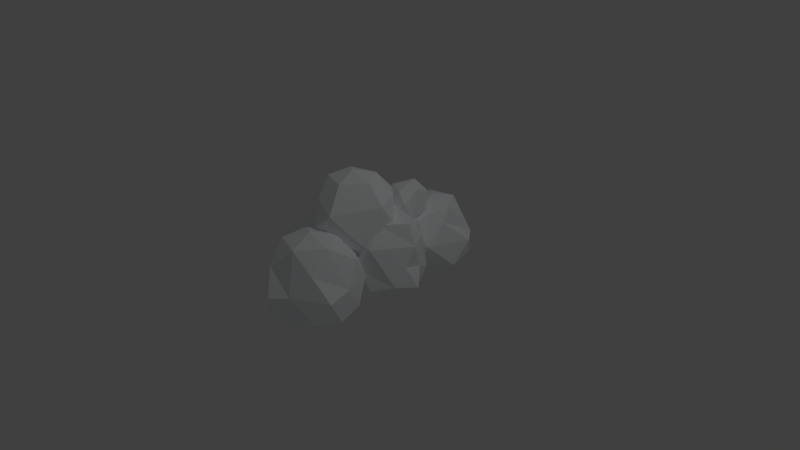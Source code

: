 # Source: Cloud1.blend  (saved by Blender 2.79.0; exported with 4.5.12 LTS)
import bpy
from mathutils import Matrix  # noqa: F401  (used for matrix-valued properties, if any)

bpy.ops.wm.read_factory_settings(use_empty=True)
scene = bpy.context.scene
scene.name = 'Scene'

# ---- collections
col_collection_1 = bpy.data.collections.new('Collection 1'); scene.collection.children.link(col_collection_1)

# ---- materials (node trees are filled in below, after node groups)
mat_material_001 = bpy.data.materials.new('Material.001')
mat_material_001.alpha_threshold = 0.0
mat_material_001.use_transparent_shadow = False
mat_material_001.preview_render_type = 'FLAT'
mat_material_001.diffuse_color = (0.962, 0.9882, 1.0, 1.0)
mat_material_001.roughness = 0.5

# ---- material node trees

# ---- world
world_world = bpy.data.worlds.new('World'); scene.world = world_world
world_world.color = (0.05088, 0.05088, 0.05088)
world_world.use_sun_shadow = False
world_world.sun_shadow_jitter_overblur = 0.0
world_world.cycles.sampling_method = 'MANUAL'

# ---- cameras
cam_camera = bpy.data.cameras.new('Camera')
cam_camera.clip_end = 100.0
cam_camera.lens = 35.0
cam_camera.sensor_width = 32.0
cam_camera.sensor_height = 18.0
cam_camera.ortho_scale = 7.314
cam_camera.dof.focus_distance = 0.0
cam_camera.dof.aperture_fstop = 128.0

# ---- lights
light_lamp = bpy.data.lights.new('Lamp', 'POINT')
light_lamp.transmission_factor = 0.0
light_lamp.cutoff_distance = 30.0
light_lamp.energy = 100.0
light_lamp.shadow_buffer_clip_start = 1.001
light_lamp.shadow_soft_size = 0.1
light_lamp.shadow_maximum_resolution = 0.006
light_lamp.use_absolute_resolution = True

# ---- meshes
me_icosphere_006 = bpy.data.meshes.new('Icosphere.006')
me_icosphere_006.from_pydata([(0.0, 0.0, -1.0), (0.5655, -0.4408, -0.3632), (-0.2705, -0.833, -0.4375), (-0.6769, -0.002009, -0.3613), (-0.2764, 0.8506, -0.4472), (0.6581, 0.4901, -0.4092), (0.2757, -0.8491, 0.4465), (-0.6557, -0.4869, 0.4215), (-0.7071, 0.5162, 0.44), (0.2764, 0.8506, 0.4472), (0.7501, 0.002911, 0.4048), (0.0, 0.0, 1.0), (-0.1615, -0.4968, -0.8452), (0.406, -0.2979, -0.8186), (0.2536, -0.7897, -0.5121), (0.6166, 0.009657, -0.4095), (0.421, 0.3068, -0.8439), (-0.4995, -0.0002278, -0.8136), (-0.5199, -0.4118, -0.4223), (-0.1625, 0.5, -0.8507), (-0.631, 0.4668, -0.4864), (0.2629, 0.809, -0.5257), (0.6639, -0.2446, 0.02823), (-2.44e-05, -0.9995, 1.089e-05), (0.4972, -0.7228, 0.009403), (-0.6696, -0.246, 0.02601), (-0.4969, -0.7227, 0.01065), (-0.5815, 0.8008, 0.000301), (-0.7084, 0.2584, 0.01573), (0.5814, 0.8008, 0.0002994), (0.0, 1.0, 0.0), (0.64, -0.4711, 0.5001), (-0.2625, -0.8082, 0.5253), (-0.7466, 0.00153, 0.4811), (-0.2629, 0.809, 0.5257), (0.6773, 0.4938, 0.5195), (0.1624, -0.5, 0.8506), (0.5212, 6.324e-05, 0.8436), (-0.423, -0.3073, 0.8461), (-0.4249, 0.3088, 0.8499), (0.1625, 0.5, 0.8507), (-1.17, 2.044, 3.394), (-2.451, 2.992, 2.209), (-0.6105, 3.766, 2.275), (0.6409, 2.044, 2.275), (-0.6105, 0.3214, 2.275), (-2.176, 1.303, 2.15), (-1.727, 3.76, 0.4664), (0.295, 3.108, 0.4635), (0.295, 0.9793, 0.4635), (-1.51, 0.763, 0.6402), (-2.616, 2.044, 0.5964), (-1.157, 2.067, -0.4887), (-0.8412, 3.056, 3.091), (-2.031, 2.669, 3.091), (-1.702, 3.682, 2.434), (-2.805, 2.05, 2.403), (-2.024, 1.424, 3.079), (-0.1057, 2.044, 3.091), (0.2233, 3.056, 2.434), (-0.8412, 1.031, 3.091), (0.2233, 1.031, 2.434), (-1.685, 0.4546, 2.407), (-2.515, 2.508, 1.416), (-2.413, 1.673, 1.429), (-1.17, 4.069, 1.369), (-2.045, 3.362, 1.387), (0.7555, 2.669, 1.369), (0.01997, 3.682, 1.369), (0.01997, 0.4057, 1.369), (0.7555, 1.418, 1.369), (-1.128, 0.3535, 1.378), (-2.157, 2.808, 0.5132), (-0.6379, 3.682, 0.3045), (0.5522, 2.044, 0.3045), (-0.6532, 0.5332, 0.3714), (-2.153, 1.337, 0.5288), (-1.499, 3.056, -0.3534), (-2.219, 2.045, -0.3353), (-0.309, 2.669, -0.3534), (-0.3103, 1.419, -0.3507), (-1.372, 1.287, -0.05143), (-0.2022, 5.579, 3.935), (-1.791, 6.733, 2.722), (0.4045, 7.446, 2.722), (1.761, 5.579, 2.722), (0.4045, 3.712, 2.722), (-1.791, 4.425, 2.722), (-0.6404, 7.046, 0.961), (1.143, 6.555, 0.9063), (1.386, 4.425, 0.7586), (-0.8089, 3.712, 0.7586), (-1.799, 5.557, 0.9331), (-0.2022, 5.579, -0.4548), (0.1544, 6.676, 3.607), (-1.136, 6.257, 3.607), (-0.7792, 7.355, 2.894), (-2.069, 5.579, 2.894), (-1.136, 4.9, 3.607), (0.9518, 5.579, 3.607), (1.308, 6.676, 2.894), (0.1544, 4.481, 3.607), (1.308, 4.481, 2.894), (-0.7792, 3.803, 2.894), (-2.261, 6.246, 1.742), (-2.067, 4.967, 1.745), (-0.2026, 7.742, 1.741), (-1.263, 7.043, 1.779), (1.652, 6.172, 1.754), (1.088, 3.803, 1.74), (1.794, 4.924, 1.741), (-1.492, 3.803, 1.74), (-0.2022, 3.384, 1.74), (-1.493, 6.517, 0.7539), (0.3094, 7.187, 0.6908), (1.457, 5.559, 0.6995), (0.3748, 3.803, 0.5862), (-1.71, 4.483, 0.588), (-0.5588, 6.676, -0.127), (-1.356, 5.579, -0.127), (0.7314, 6.257, -0.127), (0.7314, 4.9, -0.127), (-0.5584, 4.482, -0.1249), (0.1294, 3.001, 1.679), (-1.301, 4.04, 0.5857), (0.676, 4.684, 0.5862), (1.809, 3.001, 0.542), (0.676, 1.319, 0.5861), (-1.298, 1.964, 0.5841), (-0.4119, 4.663, -1.171), (1.332, 3.85, -1.029), (1.546, 1.974, -1.175), (-0.4172, 1.319, -1.183), (-1.639, 3.001, -1.183), (0.1294, 3.001, -2.276), (0.4507, 3.99, 1.384), (-0.7117, 3.612, 1.384), (-0.3904, 4.601, 0.7414), (-1.552, 3.001, 0.7407), (-0.7117, 2.39, 1.384), (1.169, 3.001, 1.384), (1.49, 3.99, 0.7412), (0.4507, 2.012, 1.384), (1.481, 2.019, 0.7341), (-0.3904, 1.401, 0.7414), (-1.663, 3.58, -0.2913), (-1.734, 2.397, -0.2983), (0.1294, 4.979, -0.2983), (-0.9424, 4.489, -0.287), (1.994, 3.606, -0.2972), (1.134, 4.39, -0.2721), (2.007, 2.391, -0.2984), (0.1294, 1.024, -0.2983), (0.5946, 4.447, -1.237), (1.812, 3.001, -1.338), (0.6493, 1.401, -1.338), (-1.23, 2.014, -1.337), (-0.1919, 3.99, -1.981), (-0.9103, 3.001, -1.981), (0.9688, 3.611, -1.977), (0.9706, 2.39, -1.981), (-0.1919, 2.012, -1.981), (1.371, 3.886, -0.0003296), (2.458, 3.057, 1.161), (0.7982, 2.025, 0.8477), (-0.5645, 3.9, 0.8477), (0.7982, 5.776, 0.8477), (2.809, 4.976, 0.9545), (2.013, 2.034, 2.816), (-0.1879, 2.741, 2.82), (-0.1879, 5.06, 2.82), (2.017, 5.776, 2.82), (3.129, 3.929, 2.756), (1.408, 3.9, 4.039), (1.049, 2.798, -0.04184), (2.058, 3.353, 0.3823), (1.935, 2.224, 0.7508), (2.767, 3.951, 0.9569), (2.167, 4.501, 0.2237), (0.2484, 3.9, -0.04184), (-0.1098, 2.798, 0.6746), (1.049, 5.003, -0.04148), (-0.1098, 5.003, 0.6746), (1.816, 5.323, 0.9349), (2.78, 3.463, 1.917), (2.964, 4.49, 1.891), (1.404, 1.729, 1.835), (2.413, 2.415, 1.879), (-0.6894, 3.219, 1.834), (0.1116, 2.117, 1.834), (0.1116, 5.684, 1.834), (-0.6894, 4.582, 1.834), (2.376, 5.321, 1.893), (1.408, 6.008, 1.834), (2.611, 3.012, 2.845), (0.828, 2.117, 2.993), (-0.468, 3.9, 2.993), (0.828, 5.684, 2.993), (2.925, 5.003, 2.993), (1.766, 2.798, 3.709), (2.567, 3.9, 3.709), (0.4698, 3.219, 3.709), (0.4698, 4.582, 3.709), (1.766, 5.003, 3.709), (-0.1404, -1.438, 0.05527), (0.9715, -2.281, 1.254), (-0.5775, -2.852, 1.23), (-1.42, -1.464, 1.311), (-0.661, 0.1642, 1.12), (1.054, -0.5632, 1.225), (0.3867, -3.061, 2.815), (-1.52, -2.441, 2.815), (-1.378, -0.53, 2.759), (0.3867, 0.1839, 2.815), (1.555, -1.439, 2.812), (-0.1404, -1.438, 3.869), (-0.4502, -2.392, 0.3401), (0.6707, -2.028, 0.3401), (0.3372, -2.928, 0.9951), (1.061, -1.443, 1.173), (0.6376, -0.867, 0.3887), (-1.137, -1.438, 0.3497), (-1.198, -2.227, 1.14), (-0.4198, -0.5528, 0.4501), (-1.217, -0.6502, 1.138), (0.3601, 0.1025, 0.961), (1.474, -1.971, 1.976), (1.298, -0.9611, 1.995), (-0.1408, -3.335, 1.963), (0.7725, -2.744, 1.986), (-1.878, -2.007, 1.968), (-1.146, -2.835, 1.982), (-1.179, 0.003732, 1.973), (-1.585, -0.9819, 2.002), (0.9603, 0.07897, 1.964), (-0.1404, 0.4687, 1.962), (1.172, -2.392, 2.965), (-0.6417, -2.981, 2.965), (-1.76, -1.439, 2.964), (-0.6417, 0.1045, 2.965), (1.146, -0.5012, 2.95), (0.1694, -2.392, 3.585), (0.8622, -1.438, 3.585), (-0.9515, -2.028, 3.585), (-0.9515, -0.849, 3.585), (0.1694, -0.4848, 3.585), (0.6939, 1.304, 4.167), (-0.9915, 2.529, 2.879), (1.338, 3.285, 2.879), (2.641, 1.31, 2.849), (1.295, -0.5721, 2.835), (-0.9914, 0.07965, 2.879), (0.05016, 3.285, 0.7958), (2.123, 2.401, 0.9367), (1.869, 0.4295, 1.071), (0.05016, -0.6772, 0.7958), (-1.306, 1.308, 0.8349), (0.6775, 1.314, -0.3545), (1.072, 2.469, 3.819), (-0.2967, 2.024, 3.819), (0.08165, 3.188, 3.062), (-1.287, 1.304, 3.062), (-0.2967, 0.5844, 3.819), (1.918, 1.304, 3.819), (2.294, 2.467, 3.061), (1.072, 0.1395, 3.819), (2.296, 0.1398, 3.062), (0.08165, -0.5802, 3.062), (-1.494, 2.017, 1.838), (-1.344, 0.6434, 1.841), (0.6939, 3.633, 1.837), (-0.6751, 3.188, 1.837), (2.273, 1.918, 1.924), (1.998, 3.11, 1.84), (1.683, -0.1468, 1.904), (2.22, 0.8267, 1.945), (-0.6665, -0.5686, 1.837), (0.6935, -1.02, 1.838), (-0.909, 2.469, 0.6129), (1.306, 3.188, 0.6129), (2.049, 1.378, 0.9346), (1.156, -0.2595, 0.8098), (-0.8294, 0.1951, 0.6705), (0.3155, 2.469, -0.1439), (-0.5108, 1.307, -0.1094), (1.527, 1.967, 0.06539), (1.545, 0.6778, 0.0405), (0.3325, 0.278, 0.06194)], [], [(0, 13, 12), (1, 13, 15), (0, 12, 17), (0, 17, 19), (0, 19, 16), (179, 181, 162, 174), (2, 14, 23), (186, 176, 187, 168), (4, 20, 27), (5, 21, 29), (149, 130, 159, 154), (2, 23, 26), (3, 25, 28), (4, 27, 30), (275, 280, 286, 254), (6, 31, 36), (7, 32, 38), (8, 33, 39), (9, 34, 40), (10, 35, 37), (37, 40, 11), (37, 35, 40), (35, 9, 40), (40, 39, 11), (40, 34, 39), (34, 8, 39), (39, 38, 11), (39, 33, 38), (33, 7, 38), (38, 36, 11), (38, 32, 36), (32, 6, 36), (36, 37, 11), (36, 31, 37), (31, 10, 37), (100, 84, 106, 114, 89, 108), (29, 9, 35), (30, 34, 9), (30, 27, 34), (27, 8, 34), (28, 33, 8), (28, 25, 33), (25, 7, 33), (26, 32, 7), (26, 23, 32), (23, 6, 32), (24, 31, 6), (22, 10, 31), (29, 30, 9), (29, 21, 30), (21, 4, 30), (76, 50, 81, 78), (20, 3, 28), (18, 2, 26), (23, 24, 6), (23, 14, 24), (14, 1, 24), (272, 253, 280, 275), (16, 21, 5), (16, 19, 21), (19, 4, 21), (19, 20, 4), (19, 17, 20), (17, 3, 20), (17, 18, 3), (141, 125, 150, 149), (76, 51, 64, 46, 62), (13, 0, 16), (12, 14, 2), (12, 13, 14), (13, 1, 14), (41, 54, 53), (42, 54, 56), (41, 53, 58), (41, 58, 60), (41, 60, 57), (42, 56, 63), (43, 55, 65), (44, 59, 67), (45, 61, 69), (43, 65, 68), (44, 67, 70), (45, 69, 71), (96, 83, 107, 106), (47, 72, 77), (48, 73, 79), (49, 74, 80), (50, 75, 81), (51, 76, 78), (108, 89, 120, 115), (143, 151, 131, 127), (81, 75, 80), (75, 49, 80), (80, 79, 52), (80, 74, 79), (74, 48, 79), (79, 77, 52), (79, 73, 77), (73, 47, 77), (77, 78, 52), (77, 72, 78), (72, 51, 78), (71, 50, 76, 62), (71, 75, 50), (71, 69, 75), (69, 49, 75), (70, 74, 49), (70, 67, 74), (67, 48, 74), (68, 73, 48), (68, 65, 73), (65, 47, 73), (66, 72, 47), (145, 133, 129, 148), (62, 45, 71), (69, 70, 49), (69, 61, 70), (61, 44, 70), (67, 68, 48), (67, 59, 68), (59, 43, 68), (65, 66, 47), (29, 35, 10, 5), (63, 64, 51), (63, 56, 64), (56, 46, 64), (57, 62, 46), (57, 60, 62), (60, 45, 62), (60, 61, 45), (60, 58, 61), (58, 44, 61), (58, 59, 44), (58, 53, 59), (53, 43, 59), (56, 57, 46), (56, 54, 57), (54, 41, 57), (53, 55, 43), (53, 54, 55), (54, 42, 55), (82, 95, 94), (83, 95, 97), (82, 94, 99), (82, 99, 101), (82, 101, 98), (83, 97, 104), (84, 96, 106), (85, 100, 108), (86, 102, 109), (87, 103, 111), (83, 104, 107), (128, 132, 156, 146), (85, 108, 110), (86, 109, 112), (87, 111, 105), (216, 218, 228, 206), (89, 114, 120), (90, 115, 121), (91, 116, 122), (92, 117, 119), (119, 122, 93), (119, 117, 122), (117, 91, 122), (122, 121, 93), (122, 116, 121), (116, 90, 121), (121, 120, 93), (121, 115, 120), (272, 264, 273, 253), (120, 118, 93), (120, 114, 118), (114, 88, 118), (118, 119, 93), (118, 113, 119), (113, 92, 119), (105, 117, 92), (105, 111, 117), (111, 91, 117), (112, 116, 91), (112, 109, 116), (109, 90, 116), (110, 115, 90), (110, 108, 115), (216, 206, 231, 222), (106, 88, 114), (107, 104, 113), (104, 92, 113), (111, 112, 91), (111, 103, 112), (103, 86, 112), (109, 110, 90), (109, 102, 110), (102, 85, 110), (282, 255, 287, 284), (106, 107, 88), (63, 51, 72, 66, 42), (104, 105, 92), (104, 97, 105), (97, 87, 105), (98, 103, 87), (98, 101, 103), (101, 86, 103), (101, 102, 86), (101, 99, 102), (99, 85, 102), (99, 100, 85), (99, 94, 100), (94, 84, 100), (97, 98, 87), (97, 95, 98), (95, 82, 98), (94, 96, 84), (94, 95, 96), (95, 83, 96), (123, 136, 135), (124, 136, 138), (123, 135, 140), (123, 140, 142), (123, 142, 139), (124, 138, 145), (125, 137, 147), (126, 141, 149), (81, 80, 52, 78), (228, 218, 229, 210), (124, 145, 148), (125, 147, 150), (126, 149, 151), (27, 20, 28, 8), (144, 152, 132, 128), (130, 153, 159), (131, 154, 160), (132, 155, 161), (133, 156, 158), (158, 161, 134), (158, 156, 161), (156, 132, 161), (161, 160, 134), (161, 155, 160), (155, 131, 160), (160, 159, 134), (160, 154, 159), (159, 157, 134), (159, 153, 157), (153, 129, 157), (157, 158, 134), (15, 5, 10, 22, 1), (146, 156, 133), (152, 155, 132), (15, 13, 16, 5), (151, 154, 131), (151, 149, 154), (218, 205, 226, 229), (150, 147, 153), (147, 129, 153), (127, 131, 155, 152), (149, 150, 153, 130), (144, 127, 152), (22, 31, 24, 1), (143, 126, 151), (158, 157, 129, 133), (147, 148, 129), (147, 137, 148), (137, 124, 148), (145, 146, 133), (145, 138, 146), (138, 128, 146), (139, 144, 128), (139, 142, 144), (142, 127, 144), (142, 143, 127), (142, 140, 143), (140, 126, 143), (140, 141, 126), (140, 135, 141), (135, 125, 141), (138, 139, 128), (138, 136, 139), (136, 123, 139), (135, 137, 125), (135, 136, 137), (136, 124, 137), (163, 175, 177), (184, 187, 163, 177), (162, 181, 178), (281, 286, 287, 255), (164, 176, 186), (165, 180, 188), (166, 182, 190), (167, 183, 192), (164, 186, 189), (165, 188, 191), (166, 190, 193), (167, 192, 185), (221, 207, 233, 224), (169, 195, 201), (170, 196, 202), (171, 197, 203), (172, 198, 200), (200, 203, 173), (200, 198, 203), (198, 171, 203), (203, 202, 173), (203, 197, 202), (197, 170, 202), (202, 201, 173), (202, 196, 201), (196, 169, 201), (201, 199, 173), (201, 195, 199), (195, 168, 199), (199, 200, 173), (194, 172, 200), (185, 198, 172), (185, 192, 198), (192, 171, 198), (193, 197, 171), (193, 190, 197), (190, 170, 197), (191, 196, 170), (191, 188, 196), (188, 169, 196), (189, 195, 169), (189, 186, 195), (186, 168, 195), (187, 194, 168), (187, 184, 194), (184, 172, 194), (192, 193, 171), (192, 183, 193), (183, 166, 193), (190, 191, 170), (190, 182, 191), (182, 165, 191), (188, 189, 169), (188, 180, 189), (180, 164, 189), (176, 163, 187), (184, 185, 172), (184, 177, 185), (177, 167, 185), (178, 183, 167), (178, 181, 183), (181, 166, 183), (181, 182, 166), (181, 179, 182), (179, 165, 182), (179, 180, 165), (179, 174, 180), (174, 164, 180), (177, 178, 167), (177, 175, 178), (174, 176, 164), (174, 175, 176), (175, 163, 176), (204, 217, 216), (205, 217, 219), (204, 216, 221), (204, 221, 223), (204, 223, 220), (205, 219, 226), (207, 222, 230), (208, 224, 232), (209, 225, 234), (206, 228, 231), (207, 230, 233), (208, 232, 235), (209, 234, 227), (210, 236, 241), (211, 237, 243), (212, 238, 244), (213, 239, 245), (214, 240, 242), (242, 245, 215), (242, 240, 245), (240, 213, 245), (245, 244, 215), (245, 239, 244), (239, 212, 244), (244, 243, 215), (244, 238, 243), (238, 211, 243), (243, 241, 215), (243, 237, 241), (237, 210, 241), (241, 242, 215), (241, 236, 242), (236, 214, 242), (227, 240, 214), (227, 234, 240), (234, 213, 240), (235, 239, 213), (235, 232, 239), (232, 212, 239), (107, 113, 118, 88), (233, 230, 238), (230, 211, 238), (231, 237, 211), (231, 228, 237), (228, 210, 237), (229, 236, 210), (229, 226, 236), (226, 214, 236), (234, 235, 213), (234, 225, 235), (225, 208, 235), (232, 224, 233), (230, 231, 211), (230, 222, 231), (219, 217, 220, 209), (18, 26, 7, 25, 3), (226, 227, 214), (226, 219, 227), (219, 209, 227), (220, 225, 209), (220, 223, 225), (223, 208, 225), (223, 224, 208), (223, 221, 224), (221, 222, 207), (221, 216, 222), (232, 233, 238, 212), (217, 204, 220), (216, 217, 218), (217, 205, 218), (246, 259, 258), (247, 259, 261), (246, 258, 263), (246, 263, 265), (246, 265, 262), (247, 261, 268), (248, 260, 270), (249, 264, 272), (250, 266, 274), (251, 267, 276), (247, 268, 271), (248, 270, 273), (249, 272, 275), (250, 274, 277), (251, 276, 269), (252, 278, 283), (253, 279, 285), (55, 42, 66, 65), (194, 200, 199, 168), (256, 282, 284), (284, 287, 257), (12, 2, 18, 17), (287, 286, 257), (281, 254, 286), (286, 285, 257), (286, 280, 285), (280, 253, 285), (285, 283, 257), (285, 279, 283), (279, 252, 283), (283, 284, 257), (283, 278, 284), (278, 256, 284), (269, 282, 256), (269, 276, 282), (276, 255, 282), (277, 281, 255), (277, 274, 281), (274, 254, 281), (273, 279, 253), (273, 270, 279), (270, 252, 279), (271, 278, 252), (271, 268, 278), (268, 256, 278), (276, 277, 255), (276, 267, 277), (267, 250, 277), (274, 275, 254), (274, 266, 275), (266, 249, 275), (162, 178, 175, 174), (264, 248, 273), (270, 271, 252), (270, 260, 271), (260, 247, 271), (268, 269, 256), (268, 261, 269), (261, 251, 269), (262, 267, 251), (262, 265, 267), (265, 250, 267), (265, 266, 250), (265, 263, 266), (263, 249, 266), (263, 264, 249), (263, 258, 264), (258, 248, 264), (261, 262, 251), (261, 259, 262), (259, 246, 262), (258, 260, 248), (258, 259, 260), (259, 247, 260)])
me_icosphere_006.materials.append(mat_material_001)
me_icosphere_006.use_remesh_preserve_volume = False
me_icosphere_006.use_remesh_preserve_attributes = False
me_icosphere_006.use_mirror_vertex_groups = False
me_icosphere_006.update()

# ---- objects
ob_icosphere_006 = bpy.data.objects.new('Icosphere.006', me_icosphere_006)
ob_lamp = bpy.data.objects.new('Lamp', light_lamp)
ob_camera = bpy.data.objects.new('Camera', cam_camera)

# ---- transforms, parenting, visibility, modifiers, constraints
ob_icosphere_006.location = (0.2648, 0.4275, 0.7155)
ob_icosphere_006.scale = (-0.2877, -0.2877, -0.2877)
ob_icosphere_006.lineart.crease_threshold = 0.0
_m = ob_icosphere_006.modifiers.new('Decimate', 'DECIMATE')
_m.ratio = 0.788
ob_lamp.location = (4.076, 1.005, 5.904)
ob_lamp.rotation_euler = (0.6503, 0.05522, 1.866)
ob_lamp.lock_rotations_4d = False
ob_lamp.empty_display_type = 'ARROWS'
ob_lamp.color = (0.0, 0.0, 0.0, 0.0)
ob_lamp.lineart.crease_threshold = 0.0
ob_camera.location = (7.481, -6.508, 5.344)
ob_camera.rotation_euler = (1.109, 0.0, 0.8149)
ob_camera.lock_rotations_4d = False
ob_camera.empty_display_type = 'ARROWS'
ob_camera.color = (0.0, 0.0, 0.0, 0.0)
ob_camera.display_type = 'WIRE'
ob_camera.lineart.crease_threshold = 0.0

# ---- collection membership
col_collection_1.objects.link(ob_icosphere_006)
col_collection_1.objects.link(ob_lamp)
col_collection_1.objects.link(ob_camera)

# ---- scene / render settings (as saved in the file)
scene.camera = ob_camera
scene.frame_start = 1; scene.frame_end = 250; scene.frame_set(23)
scene.render.engine = 'BLENDER_EEVEE_NEXT'
scene.render.resolution_percentage = 50
scene.render.dither_intensity = 0.0
scene.cycles.use_denoising = False
scene.cycles.samples = 128
scene.cycles.sampling_pattern = 'TABULATED_SOBOL'
scene.cycles.use_adaptive_sampling = False
scene.cycles.use_light_tree = False
scene.cycles.blur_glossy = 0.0
scene.cycles.sample_clamp_indirect = 0.0
scene.view_settings.view_transform = 'Standard'
bpy.context.view_layer.update()
